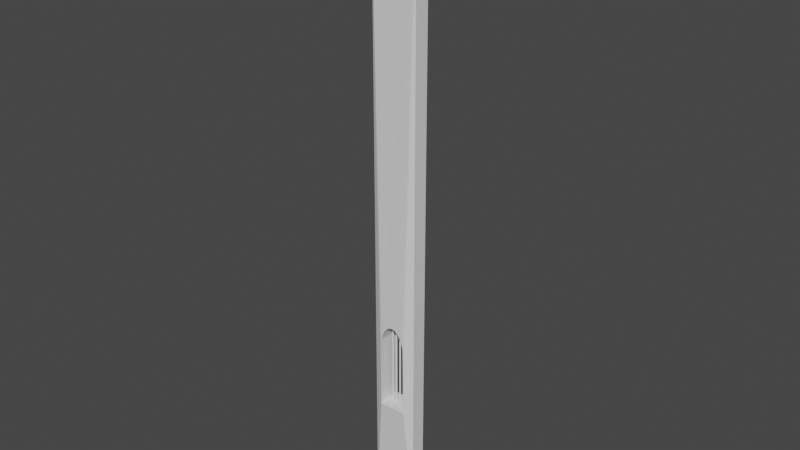 # Source: Wall1.5Window.blend  (saved by Blender 2.93.21; exported with 4.5.12 LTS)
import bpy
from mathutils import Matrix  # noqa: F401  (used for matrix-valued properties, if any)

bpy.ops.wm.read_factory_settings(use_empty=True)
scene = bpy.context.scene
scene.name = 'Scene'

# ---- collections
col_collection = bpy.data.collections.new('Collection'); scene.collection.children.link(col_collection)

# ---- materials (node trees are filled in below, after node groups)
mat_material = bpy.data.materials.new('Material')
mat_material.alpha_threshold = 0.0
mat_material.use_transparent_shadow = False
mat_material.line_color = (0.0, 0.0, 0.0, 1.0)

# ---- material node trees
mat_material.use_nodes = True; mat_material.node_tree.nodes.clear()
_N = mat_material.node_tree.nodes; _L = mat_material.node_tree.links
n0 = _N.new('ShaderNodeOutputMaterial'); n0.name = 'Material Output'; n0.location = (300, 300)
n1 = _N.new('ShaderNodeBsdfPrincipled'); n1.name = 'Principled BSDF'; n1.location = (10, 300)
n1.distribution = 'GGX'
n1.subsurface_method = 'BURLEY'
n1.inputs[2].default_value = 0.4
n1.inputs[3].default_value = 1.45
n1.inputs[27].default_value = (0.0, 0.0, 0.0, 1.0)
n1.inputs[28].default_value = 1.0
_L.new(n1.outputs[0], n0.inputs[0])
n0.is_active_output = True

# ---- world
world_world = bpy.data.worlds.new('World'); scene.world = world_world
world_world.use_nodes = True; world_world.node_tree.nodes.clear()
_N = world_world.node_tree.nodes; _L = world_world.node_tree.links
n0 = _N.new('ShaderNodeOutputWorld'); n0.name = 'World Output'; n0.location = (300, 300)
n1 = _N.new('ShaderNodeBackground'); n1.name = 'Background'; n1.location = (10, 300)
n1.inputs[0].default_value = (0.05088, 0.05088, 0.05088, 1.0)
_L.new(n1.outputs[0], n0.inputs[0])
n0.is_active_output = True
world_world.color = (0.05088, 0.05088, 0.05088)
world_world.use_sun_shadow = False
world_world.sun_shadow_jitter_overblur = 0.0

# ---- meshes
me_cube = bpy.data.meshes.new('Cube')
me_cube.from_pydata([(0.75, 0.25, 20.0), (0.75, 0.25, 0.0), (0.75, -0.25, 20.0), (0.75, -0.25, 0.0), (-0.75, 0.25, 20.0), (-0.75, 0.25, 0.0), (-0.75, -0.25, 20.0), (-0.75, -0.25, 0.0), (-0.4545, -0.3911, 3.764), (0.4545, -0.3911, 3.764), (-0.4545, 0.3911, 3.764), (0.4545, 0.3911, 3.764), (-0.4553, -0.3911, 3.624), (-0.4541, -0.3911, 3.764), (0.4553, -0.3911, 3.624), (0.4541, -0.3911, 3.764), (-0.4541, 0.3911, 3.764), (0.4553, 0.3911, 3.624), (0.4541, 0.3911, 3.764), (-0.4539, -0.3911, 3.776), (-0.4539, 0.3911, 3.776), (-0.4289, -0.3911, 6.014), (0.4539, -0.3911, 3.776), (-0.386, -0.3911, 6.174), (0.4539, 0.3911, 3.776), (-0.3283, -0.3911, 6.315), (-0.2579, -0.3911, 6.431), (-0.1777, -0.3911, 6.516), (-0.4289, 0.3911, 6.014), (0.4289, -0.3911, 6.014), (-0.4553, 0.3911, 3.624), (0.386, -0.3911, 6.174), (0.3283, -0.3911, 6.315), (0.2579, -0.3911, 6.431), (-0.386, 0.3911, 6.174), (0.1777, -0.3911, 6.516), (0.09057, -0.3911, 6.569), (-0.3283, 0.3911, 6.315), (-0.09057, -0.3911, 6.569), (7.453e-08, -0.3911, 6.587), (-0.2579, 0.3911, 6.431), (-0.1777, 0.3911, 6.516), (-0.09057, 0.3911, 6.569), (7.453e-08, 0.3911, 6.587), (0.4289, 0.3911, 6.014), (0.09057, 0.3911, 6.569), (0.386, 0.3911, 6.174), (0.3283, 0.3911, 6.315), (0.2579, 0.3911, 6.431), (0.1777, 0.3911, 6.516)], [], [(0, 4, 6, 2), (8, 7, 3, 9, 15, 14, 12, 13), (22, 9, 3, 2, 6, 7, 8, 19, 21, 23, 25, 26, 27, 38, 39, 36, 35, 33, 32, 31, 29), (7, 6, 4, 5), (5, 1, 3, 7), (1, 0, 2, 3), (20, 10, 5, 4, 0, 1, 11, 24, 44, 46, 47, 48, 49, 45, 43, 42, 41, 40, 37, 34, 28), (17, 18, 11, 1, 5, 10, 16, 30), (19, 8, 10, 20), (11, 9, 22, 24), (9, 11, 18, 15), (10, 8, 13, 16), (28, 21, 19, 20), (30, 16, 13, 12), (34, 23, 21, 28), (37, 25, 23, 34), (26, 25, 37, 40), (27, 26, 40, 41), (38, 27, 41, 42), (39, 38, 42, 43), (36, 39, 43, 45), (35, 36, 45, 49), (33, 35, 49, 48), (32, 33, 48, 47), (46, 31, 32, 47), (44, 29, 31, 46), (24, 22, 29, 44), (17, 14, 15, 18), (30, 12, 14, 17)])
_uv = me_cube.uv_layers.new(name='UVMap')
_uv.uv.foreach_set('vector', [0.2802, 0.001528, 0.2802, 0.07631, 0.2552, 0.07631, 0.2552, 0.001528, 0.01626, 0.1893, 0.001529, 0.001528, 0.07631, 0.001528, 0.06158, 0.1893, 0.06155, 0.1893, 0.06162, 0.1823, 0.01622, 0.1823, 0.01628, 0.1893, 0.06155, 0.1899, 0.06158, 0.1893, 0.07631, 0.001528, 0.07631, 0.9985, 0.001528, 0.9985, 0.001529, 0.001528, 0.01626, 0.1893, 0.01629, 0.1899, 0.01754, 0.3014, 0.01967, 0.3094, 0.02255, 0.3164, 0.02606, 0.3222, 0.03006, 0.3265, 0.0344, 0.3291, 0.03892, 0.33, 0.04343, 0.3291, 0.04778, 0.3265, 0.05178, 0.3222, 0.05528, 0.3164, 0.05816, 0.3094, 0.0603, 0.3014, 0.2101, 0.001528, 0.2101, 0.9825, 0.1852, 0.9825, 0.1852, 0.001528, 0.2802, 0.07937, 0.2802, 0.1541, 0.2552, 0.1541, 0.2552, 0.07937, 0.1821, 0.001528, 0.1821, 0.9825, 0.1572, 0.9825, 0.1572, 0.001528, 0.1394, 0.1899, 0.1394, 0.1893, 0.1541, 0.001528, 0.1541, 0.9985, 0.07937, 0.9985, 0.07937, 0.001528, 0.09409, 0.1893, 0.09412, 0.1899, 0.09537, 0.3014, 0.09751, 0.3094, 0.1004, 0.3164, 0.1039, 0.3222, 0.1079, 0.3265, 0.1122, 0.3291, 0.1168, 0.33, 0.1213, 0.3291, 0.1256, 0.3265, 0.1296, 0.3222, 0.1331, 0.3164, 0.136, 0.3094, 0.1381, 0.3014, 0.09405, 0.1823, 0.09412, 0.1893, 0.09409, 0.1893, 0.07937, 0.001528, 0.1541, 0.001528, 0.1394, 0.1893, 0.1394, 0.1893, 0.1395, 0.1823, 0.2132, 0.1427, 0.2132, 0.1421, 0.2522, 0.1421, 0.2522, 0.1427, 0.2132, 0.001529, 0.2522, 0.001529, 0.2522, 0.002124, 0.2132, 0.002124, 0.2832, 0.08258, 0.2832, 0.04358, 0.2832, 0.04358, 0.2832, 0.08258, 0.2832, 0.001528, 0.2832, 0.04053, 0.2832, 0.04053, 0.2832, 0.001528, 0.2522, 0.2527, 0.2132, 0.2527, 0.2132, 0.1427, 0.2522, 0.1427, 0.2652, 0.2477, 0.272, 0.2477, 0.272, 0.2867, 0.2652, 0.2867, 0.2522, 0.2609, 0.2132, 0.2609, 0.2132, 0.2527, 0.2522, 0.2527, 0.2522, 0.2683, 0.2132, 0.2683, 0.2132, 0.2609, 0.2522, 0.2609, 0.2132, 0.2746, 0.2132, 0.2683, 0.2522, 0.2683, 0.2522, 0.2746, 0.2132, 0.2796, 0.2132, 0.2746, 0.2522, 0.2746, 0.2522, 0.2796, 0.2596, 0.2447, 0.2552, 0.2447, 0.2552, 0.2057, 0.2596, 0.2057, 0.2641, 0.2447, 0.2596, 0.2447, 0.2596, 0.2057, 0.2641, 0.2057, 0.2686, 0.2447, 0.2641, 0.2447, 0.2641, 0.2057, 0.2686, 0.2057, 0.2729, 0.2447, 0.2686, 0.2447, 0.2686, 0.2057, 0.2729, 0.2057, 0.2522, 0.1341, 0.2522, 0.139, 0.2132, 0.139, 0.2132, 0.1341, 0.2522, 0.1278, 0.2522, 0.1341, 0.2132, 0.1341, 0.2132, 0.1278, 0.2132, 0.1204, 0.2522, 0.1204, 0.2522, 0.1278, 0.2132, 0.1278, 0.2132, 0.1121, 0.2522, 0.1121, 0.2522, 0.1204, 0.2132, 0.1204, 0.2132, 0.002124, 0.2522, 0.002124, 0.2522, 0.1121, 0.2132, 0.1121, 0.2621, 0.2477, 0.2621, 0.2867, 0.2552, 0.2867, 0.2552, 0.2477, 0.3599, 0.0979, 0.3599, 0.1369, 0.3145, 0.1369, 0.3145, 0.0979])
me_cube.materials.append(mat_material)
me_cube.use_remesh_preserve_volume = False
me_cube.use_remesh_preserve_attributes = False
me_cube.use_mirror_vertex_groups = False
me_cube.update()
me_cylinder_002 = bpy.data.meshes.new('Cylinder.002')
me_cylinder_002.from_pydata([(-0.1403, -0.01472, 6.695), (-0.1403, -0.01472, 3.401), (-0.146, -0.01444, 6.695), (-0.146, -0.01444, 3.401), (-0.1516, -0.0136, 6.695), (-0.1516, -0.0136, 3.401), (-0.1566, -0.01224, 6.695), (-0.1566, -0.01224, 3.401), (-0.1611, -0.01041, 6.695), (-0.1611, -0.01041, 3.401), (-0.1647, -0.00818, 6.695), (-0.1647, -0.00818, 3.401), (-0.1675, -0.005634, 6.695), (-0.1675, -0.005634, 3.401), (-0.1691, -0.002872, 6.695), (-0.1691, -0.002872, 3.401), (-0.1697, -2.046e-07, 6.695), (-0.1697, -2.046e-07, 3.401), (-0.1691, 0.002872, 6.695), (-0.1691, 0.002872, 3.401), (-0.1675, 0.005634, 6.695), (-0.1675, 0.005634, 3.401), (-0.1647, 0.008179, 6.695), (-0.1647, 0.008179, 3.401), (-0.1611, 0.01041, 6.695), (-0.1611, 0.01041, 3.401), (-0.1566, 0.01224, 6.695), (-0.1566, 0.01224, 3.401), (-0.1516, 0.0136, 6.695), (-0.1516, 0.0136, 3.401), (-0.146, 0.01444, 6.695), (-0.146, 0.01444, 3.401), (-0.1403, 0.01472, 6.695), (-0.1403, 0.01472, 3.401), (-0.1346, 0.01444, 6.695), (-0.1346, 0.01444, 3.401), (-0.1291, 0.0136, 6.695), (-0.1291, 0.0136, 3.401), (-0.124, 0.01224, 6.695), (-0.124, 0.01224, 3.401), (-0.1195, 0.01041, 6.695), (-0.1195, 0.01041, 3.401), (-0.1159, 0.008179, 6.695), (-0.1159, 0.008179, 3.401), (-0.1132, 0.005634, 6.695), (-0.1132, 0.005634, 3.401), (-0.1115, 0.002872, 6.695), (-0.1115, 0.002872, 3.401), (-0.1109, -2.054e-07, 6.695), (-0.1109, -2.054e-07, 3.401), (-0.1115, -0.002872, 6.695), (-0.1115, -0.002872, 3.401), (-0.1132, -0.005634, 6.695), (-0.1132, -0.005634, 3.401), (-0.1159, -0.00818, 6.695), (-0.1159, -0.00818, 3.401), (-0.1195, -0.01041, 6.695), (-0.1195, -0.01041, 3.401), (-0.124, -0.01224, 6.695), (-0.124, -0.01224, 3.401), (-0.1291, -0.0136, 6.695), (-0.1291, -0.0136, 3.401), (-0.1346, -0.01444, 6.695), (-0.1346, -0.01444, 3.401)], [], [(0, 1, 3, 2), (2, 3, 5, 4), (4, 5, 7, 6), (6, 7, 9, 8), (8, 9, 11, 10), (10, 11, 13, 12), (12, 13, 15, 14), (14, 15, 17, 16), (16, 17, 19, 18), (18, 19, 21, 20), (20, 21, 23, 22), (22, 23, 25, 24), (24, 25, 27, 26), (26, 27, 29, 28), (28, 29, 31, 30), (30, 31, 33, 32), (32, 33, 35, 34), (34, 35, 37, 36), (36, 37, 39, 38), (38, 39, 41, 40), (40, 41, 43, 42), (42, 43, 45, 44), (44, 45, 47, 46), (46, 47, 49, 48), (48, 49, 51, 50), (50, 51, 53, 52), (52, 53, 55, 54), (54, 55, 57, 56), (56, 57, 59, 58), (58, 59, 61, 60), (3, 1, 63, 61, 59, 57, 55, 53, 51, 49, 47, 45, 43, 41, 39, 37, 35, 33, 31, 29, 27, 25, 23, 21, 19, 17, 15, 13, 11, 9, 7, 5), (60, 61, 63, 62), (62, 63, 1, 0), (0, 2, 4, 6, 8, 10, 12, 14, 16, 18, 20, 22, 24, 26, 28, 30, 32, 34, 36, 38, 40, 42, 44, 46, 48, 50, 52, 54, 56, 58, 60, 62)])
_uv = me_cylinder_002.uv_layers.new(name='UVMap')
_uv.uv.foreach_set('vector', [0.3381, 0.3214, 0.3381, 0.1572, 0.3384, 0.1572, 0.3384, 0.3214, 0.3384, 0.3214, 0.3384, 0.1572, 0.3386, 0.1572, 0.3386, 0.3214, 0.3386, 0.3214, 0.3386, 0.1572, 0.3389, 0.1572, 0.3389, 0.3214, 0.3389, 0.3214, 0.3389, 0.1572, 0.3391, 0.1572, 0.3391, 0.3214, 0.3391, 0.3214, 0.3391, 0.1572, 0.3393, 0.1572, 0.3393, 0.3214, 0.276, 0.3699, 0.276, 0.2057, 0.2761, 0.2057, 0.2761, 0.3699, 0.2761, 0.3699, 0.2761, 0.2057, 0.2763, 0.2057, 0.2763, 0.3699, 0.2763, 0.3699, 0.2763, 0.2057, 0.2764, 0.2057, 0.2764, 0.3699, 0.2764, 0.3699, 0.2764, 0.2057, 0.2766, 0.2057, 0.2766, 0.3699, 0.2766, 0.3699, 0.2766, 0.2057, 0.2767, 0.2057, 0.2767, 0.3699, 0.3311, 0.3214, 0.3311, 0.1572, 0.3312, 0.1572, 0.3312, 0.3214, 0.3312, 0.3214, 0.3312, 0.1572, 0.3314, 0.1572, 0.3314, 0.3214, 0.3314, 0.3214, 0.3314, 0.1572, 0.3316, 0.1572, 0.3316, 0.3214, 0.3316, 0.3214, 0.3316, 0.1572, 0.3319, 0.1572, 0.3319, 0.3214, 0.3319, 0.3214, 0.3319, 0.1572, 0.3322, 0.1572, 0.3322, 0.3214, 0.3322, 0.3214, 0.3322, 0.1572, 0.3324, 0.1572, 0.3324, 0.3214, 0.3324, 0.3214, 0.3324, 0.1572, 0.3327, 0.1572, 0.3327, 0.3214, 0.3327, 0.3214, 0.3327, 0.1572, 0.333, 0.1572, 0.333, 0.3214, 0.333, 0.3214, 0.333, 0.1572, 0.3333, 0.1572, 0.3333, 0.3214, 0.3333, 0.3214, 0.3333, 0.1572, 0.3335, 0.1572, 0.3335, 0.3214, 0.3335, 0.3214, 0.3335, 0.1572, 0.3336, 0.1572, 0.3336, 0.3214, 0.3536, 0.3214, 0.3536, 0.1572, 0.3537, 0.1572, 0.3537, 0.3214, 0.3537, 0.3214, 0.3537, 0.1572, 0.3539, 0.1572, 0.3539, 0.3214, 0.3539, 0.3214, 0.3539, 0.1572, 0.354, 0.1572, 0.354, 0.3214, 0.354, 0.3214, 0.354, 0.1572, 0.3542, 0.1572, 0.3542, 0.3214, 0.3542, 0.3214, 0.3542, 0.1572, 0.3543, 0.1572, 0.3543, 0.3214, 0.3367, 0.3214, 0.3367, 0.1572, 0.3368, 0.1572, 0.3368, 0.3214, 0.3368, 0.3214, 0.3368, 0.1572, 0.337, 0.1572, 0.337, 0.3214, 0.337, 0.3214, 0.337, 0.1572, 0.3373, 0.1572, 0.3373, 0.3214, 0.3373, 0.3214, 0.3373, 0.1572, 0.3375, 0.1572, 0.3375, 0.3214, 0.2847, 0.09284, 0.2847, 0.09312, 0.2846, 0.09341, 0.2846, 0.09368, 0.2845, 0.09393, 0.2844, 0.09415, 0.2843, 0.09432, 0.2842, 0.09445, 0.284, 0.09453, 0.2839, 0.09455, 0.2837, 0.09452, 0.2836, 0.09443, 0.2835, 0.09428, 0.2834, 0.0941, 0.2833, 0.09387, 0.2832, 0.09361, 0.2832, 0.09334, 0.2832, 0.09305, 0.2832, 0.09277, 0.2833, 0.09249, 0.2834, 0.09224, 0.2835, 0.09203, 0.2836, 0.09185, 0.2837, 0.09172, 0.2839, 0.09165, 0.284, 0.09162, 0.2842, 0.09166, 0.2843, 0.09175, 0.2844, 0.09189, 0.2845, 0.09208, 0.2846, 0.0923, 0.2846, 0.09256, 0.3375, 0.3214, 0.3375, 0.1572, 0.3378, 0.1572, 0.3378, 0.3214, 0.3378, 0.3214, 0.3378, 0.1572, 0.3381, 0.1572, 0.3381, 0.3214, 0.2847, 0.08707, 0.2847, 0.08735, 0.2846, 0.08763, 0.2846, 0.08789, 0.2845, 0.08811, 0.2844, 0.0883, 0.2843, 0.08844, 0.2842, 0.08853, 0.284, 0.08857, 0.2839, 0.08855, 0.2837, 0.08847, 0.2836, 0.08834, 0.2835, 0.08816, 0.2834, 0.08795, 0.2833, 0.0877, 0.2832, 0.08743, 0.2832, 0.08714, 0.2832, 0.08685, 0.2832, 0.08658, 0.2833, 0.08632, 0.2834, 0.0861, 0.2835, 0.08591, 0.2836, 0.08577, 0.2837, 0.08568, 0.2839, 0.08564, 0.284, 0.08566, 0.2842, 0.08574, 0.2843, 0.08587, 0.2844, 0.08604, 0.2845, 0.08626, 0.2846, 0.08651, 0.2846, 0.08678])
me_cylinder_002.use_remesh_fix_poles = True
me_cylinder_002.use_remesh_preserve_attributes = False
me_cylinder_002.update()
me_cylinder_003 = bpy.data.meshes.new('Cylinder.003')
me_cylinder_003.from_pydata([(-0.2847, -0.01472, 6.695), (-0.2847, -0.01472, 3.401), (-0.2904, -0.01444, 6.695), (-0.2904, -0.01444, 3.401), (-0.2959, -0.0136, 6.695), (-0.2959, -0.0136, 3.401), (-0.301, -0.01224, 6.695), (-0.301, -0.01224, 3.401), (-0.3055, -0.01041, 6.695), (-0.3055, -0.01041, 3.401), (-0.3091, -0.00818, 6.695), (-0.3091, -0.00818, 3.401), (-0.3119, -0.005634, 6.695), (-0.3119, -0.005634, 3.401), (-0.3135, -0.002872, 6.695), (-0.3135, -0.002872, 3.401), (-0.3141, -2.046e-07, 6.695), (-0.3141, -2.046e-07, 3.401), (-0.3135, 0.002872, 6.695), (-0.3135, 0.002872, 3.401), (-0.3119, 0.005634, 6.695), (-0.3119, 0.005634, 3.401), (-0.3091, 0.008179, 6.695), (-0.3091, 0.008179, 3.401), (-0.3055, 0.01041, 6.695), (-0.3055, 0.01041, 3.401), (-0.301, 0.01224, 6.695), (-0.301, 0.01224, 3.401), (-0.2959, 0.0136, 6.695), (-0.2959, 0.0136, 3.401), (-0.2904, 0.01444, 6.695), (-0.2904, 0.01444, 3.401), (-0.2847, 0.01472, 6.695), (-0.2847, 0.01472, 3.401), (-0.279, 0.01444, 6.695), (-0.279, 0.01444, 3.401), (-0.2735, 0.0136, 6.695), (-0.2735, 0.0136, 3.401), (-0.2684, 0.01224, 6.695), (-0.2684, 0.01224, 3.401), (-0.2639, 0.01041, 6.695), (-0.2639, 0.01041, 3.401), (-0.2603, 0.008179, 6.695), (-0.2603, 0.008179, 3.401), (-0.2575, 0.005634, 6.695), (-0.2575, 0.005634, 3.401), (-0.2559, 0.002872, 6.695), (-0.2559, 0.002872, 3.401), (-0.2553, -2.054e-07, 6.695), (-0.2553, -2.054e-07, 3.401), (-0.2559, -0.002872, 6.695), (-0.2559, -0.002872, 3.401), (-0.2575, -0.005634, 6.695), (-0.2575, -0.005634, 3.401), (-0.2603, -0.00818, 6.695), (-0.2603, -0.00818, 3.401), (-0.2639, -0.01041, 6.695), (-0.2639, -0.01041, 3.401), (-0.2684, -0.01224, 6.695), (-0.2684, -0.01224, 3.401), (-0.2735, -0.0136, 6.695), (-0.2735, -0.0136, 3.401), (-0.279, -0.01444, 6.695), (-0.279, -0.01444, 3.401)], [], [(0, 1, 3, 2), (2, 3, 5, 4), (4, 5, 7, 6), (6, 7, 9, 8), (8, 9, 11, 10), (10, 11, 13, 12), (12, 13, 15, 14), (14, 15, 17, 16), (16, 17, 19, 18), (18, 19, 21, 20), (20, 21, 23, 22), (22, 23, 25, 24), (24, 25, 27, 26), (26, 27, 29, 28), (28, 29, 31, 30), (30, 31, 33, 32), (32, 33, 35, 34), (34, 35, 37, 36), (36, 37, 39, 38), (38, 39, 41, 40), (40, 41, 43, 42), (42, 43, 45, 44), (44, 45, 47, 46), (46, 47, 49, 48), (48, 49, 51, 50), (50, 51, 53, 52), (52, 53, 55, 54), (54, 55, 57, 56), (56, 57, 59, 58), (58, 59, 61, 60), (3, 1, 63, 61, 59, 57, 55, 53, 51, 49, 47, 45, 43, 41, 39, 37, 35, 33, 31, 29, 27, 25, 23, 21, 19, 17, 15, 13, 11, 9, 7, 5), (60, 61, 63, 62), (62, 63, 1, 0), (0, 2, 4, 6, 8, 10, 12, 14, 16, 18, 20, 22, 24, 26, 28, 30, 32, 34, 36, 38, 40, 42, 44, 46, 48, 50, 52, 54, 56, 58, 60, 62)])
_uv = me_cylinder_003.uv_layers.new(name='UVMap')
_uv.uv.foreach_set('vector', [0.3099, 0.3214, 0.3099, 0.1572, 0.3102, 0.1572, 0.3102, 0.3214, 0.3102, 0.3214, 0.3102, 0.1572, 0.3105, 0.1572, 0.3105, 0.3214, 0.3105, 0.3214, 0.3105, 0.1572, 0.3107, 0.1572, 0.3107, 0.3214, 0.3107, 0.3214, 0.3107, 0.1572, 0.3109, 0.1572, 0.3109, 0.3214, 0.3109, 0.3214, 0.3109, 0.1572, 0.3111, 0.1572, 0.3111, 0.3214, 0.3611, 0.3214, 0.3611, 0.1572, 0.3613, 0.1572, 0.3613, 0.3214, 0.3613, 0.3214, 0.3613, 0.1572, 0.3614, 0.1572, 0.3614, 0.3214, 0.3614, 0.3214, 0.3614, 0.1572, 0.3616, 0.1572, 0.3616, 0.3214, 0.3616, 0.3214, 0.3616, 0.1572, 0.3617, 0.1572, 0.3617, 0.3214, 0.3617, 0.3214, 0.3617, 0.1572, 0.3618, 0.1572, 0.3618, 0.3214, 0.2973, 0.3214, 0.2973, 0.1572, 0.2974, 0.1572, 0.2974, 0.3214, 0.2974, 0.3214, 0.2974, 0.1572, 0.2976, 0.1572, 0.2976, 0.3214, 0.2976, 0.3214, 0.2976, 0.1572, 0.2978, 0.1572, 0.2978, 0.3214, 0.2978, 0.3214, 0.2978, 0.1572, 0.2981, 0.1572, 0.2981, 0.3214, 0.2981, 0.3214, 0.2981, 0.1572, 0.2984, 0.1572, 0.2984, 0.3214, 0.2984, 0.3214, 0.2984, 0.1572, 0.2987, 0.1572, 0.2987, 0.3214, 0.2987, 0.3214, 0.2987, 0.1572, 0.2989, 0.1572, 0.2989, 0.3214, 0.2989, 0.3214, 0.2989, 0.1572, 0.2992, 0.1572, 0.2992, 0.3214, 0.2992, 0.3214, 0.2992, 0.1572, 0.2995, 0.1572, 0.2995, 0.3214, 0.2995, 0.3214, 0.2995, 0.1572, 0.2997, 0.1572, 0.2997, 0.3214, 0.2997, 0.3214, 0.2997, 0.1572, 0.2999, 0.1572, 0.2999, 0.3214, 0.3649, 0.3214, 0.3649, 0.1572, 0.365, 0.1572, 0.365, 0.3214, 0.365, 0.3214, 0.365, 0.1572, 0.3652, 0.1572, 0.3652, 0.3214, 0.3652, 0.3214, 0.3652, 0.1572, 0.3653, 0.1572, 0.3653, 0.3214, 0.3653, 0.3214, 0.3653, 0.1572, 0.3655, 0.1572, 0.3655, 0.3214, 0.3655, 0.3214, 0.3655, 0.1572, 0.3656, 0.1572, 0.3656, 0.3214, 0.3085, 0.3214, 0.3085, 0.1572, 0.3087, 0.1572, 0.3087, 0.3214, 0.3087, 0.3214, 0.3087, 0.1572, 0.3089, 0.1572, 0.3089, 0.3214, 0.3089, 0.3214, 0.3089, 0.1572, 0.3091, 0.1572, 0.3091, 0.3214, 0.3091, 0.3214, 0.3091, 0.1572, 0.3094, 0.1572, 0.3094, 0.3214, 0.2832, 0.1054, 0.2832, 0.1051, 0.2832, 0.1048, 0.2832, 0.1045, 0.2833, 0.1043, 0.2834, 0.104, 0.2835, 0.1039, 0.2836, 0.1037, 0.2837, 0.1036, 0.2839, 0.1036, 0.284, 0.1036, 0.2842, 0.1037, 0.2843, 0.1038, 0.2844, 0.104, 0.2845, 0.1042, 0.2846, 0.1045, 0.2846, 0.1047, 0.2847, 0.105, 0.2847, 0.1053, 0.2846, 0.1056, 0.2846, 0.1058, 0.2845, 0.1061, 0.2844, 0.1063, 0.2843, 0.1064, 0.2842, 0.1065, 0.284, 0.1065, 0.2839, 0.1065, 0.2837, 0.1064, 0.2836, 0.1063, 0.2835, 0.1061, 0.2834, 0.1059, 0.2833, 0.1056, 0.3094, 0.3214, 0.3094, 0.1572, 0.3096, 0.1572, 0.3096, 0.3214, 0.3096, 0.3214, 0.3096, 0.1572, 0.3099, 0.1572, 0.3099, 0.3214, 0.2832, 0.09904, 0.2832, 0.09875, 0.2833, 0.09848, 0.2834, 0.09823, 0.2835, 0.09801, 0.2836, 0.09783, 0.2837, 0.09771, 0.2839, 0.09763, 0.284, 0.09761, 0.2842, 0.09764, 0.2843, 0.09773, 0.2844, 0.09787, 0.2845, 0.09806, 0.2846, 0.09829, 0.2846, 0.09854, 0.2847, 0.09882, 0.2847, 0.09911, 0.2846, 0.09939, 0.2846, 0.09966, 0.2845, 0.09991, 0.2844, 0.1001, 0.2843, 0.1003, 0.2842, 0.1004, 0.284, 0.1005, 0.2839, 0.1005, 0.2837, 0.1005, 0.2836, 0.1004, 0.2835, 0.1003, 0.2834, 0.1001, 0.2833, 0.09985, 0.2832, 0.0996, 0.2832, 0.09932])
me_cylinder_003.use_remesh_fix_poles = True
me_cylinder_003.use_remesh_preserve_attributes = False
me_cylinder_003.update()
me_cylinder_010 = bpy.data.meshes.new('Cylinder.010')
me_cylinder_010.from_pydata([(0.1485, -0.01472, 6.695), (0.1485, -0.01472, 3.401), (0.1427, -0.01444, 6.695), (0.1427, -0.01444, 3.401), (0.1372, -0.0136, 6.695), (0.1372, -0.0136, 3.401), (0.1321, -0.01224, 6.695), (0.1321, -0.01224, 3.401), (0.1277, -0.01041, 6.695), (0.1277, -0.01041, 3.401), (0.124, -0.00818, 6.695), (0.124, -0.00818, 3.401), (0.1213, -0.005634, 6.695), (0.1213, -0.005634, 3.401), (0.1196, -0.002872, 6.695), (0.1196, -0.002872, 3.401), (0.1191, -2.046e-07, 6.695), (0.1191, -2.046e-07, 3.401), (0.1196, 0.002872, 6.695), (0.1196, 0.002872, 3.401), (0.1213, 0.005634, 6.695), (0.1213, 0.005634, 3.401), (0.124, 0.008179, 6.695), (0.124, 0.008179, 3.401), (0.1277, 0.01041, 6.695), (0.1277, 0.01041, 3.401), (0.1321, 0.01224, 6.695), (0.1321, 0.01224, 3.401), (0.1372, 0.0136, 6.695), (0.1372, 0.0136, 3.401), (0.1427, 0.01444, 6.695), (0.1427, 0.01444, 3.401), (0.1485, 0.01472, 6.695), (0.1485, 0.01472, 3.401), (0.1542, 0.01444, 6.695), (0.1542, 0.01444, 3.401), (0.1597, 0.0136, 6.695), (0.1597, 0.0136, 3.401), (0.1648, 0.01224, 6.695), (0.1648, 0.01224, 3.401), (0.1692, 0.01041, 6.695), (0.1692, 0.01041, 3.401), (0.1729, 0.008179, 6.695), (0.1729, 0.008179, 3.401), (0.1756, 0.005634, 6.695), (0.1756, 0.005634, 3.401), (0.1773, 0.002872, 6.695), (0.1773, 0.002872, 3.401), (0.1778, -2.054e-07, 6.695), (0.1778, -2.054e-07, 3.401), (0.1773, -0.002872, 6.695), (0.1773, -0.002872, 3.401), (0.1756, -0.005634, 6.695), (0.1756, -0.005634, 3.401), (0.1729, -0.00818, 6.695), (0.1729, -0.00818, 3.401), (0.1692, -0.01041, 6.695), (0.1692, -0.01041, 3.401), (0.1648, -0.01224, 6.695), (0.1648, -0.01224, 3.401), (0.1597, -0.0136, 6.695), (0.1597, -0.0136, 3.401), (0.1542, -0.01444, 6.695), (0.1542, -0.01444, 3.401)], [], [(0, 1, 3, 2), (2, 3, 5, 4), (4, 5, 7, 6), (6, 7, 9, 8), (8, 9, 11, 10), (10, 11, 13, 12), (12, 13, 15, 14), (14, 15, 17, 16), (16, 17, 19, 18), (18, 19, 21, 20), (20, 21, 23, 22), (22, 23, 25, 24), (24, 25, 27, 26), (26, 27, 29, 28), (28, 29, 31, 30), (30, 31, 33, 32), (32, 33, 35, 34), (34, 35, 37, 36), (36, 37, 39, 38), (38, 39, 41, 40), (40, 41, 43, 42), (42, 43, 45, 44), (44, 45, 47, 46), (46, 47, 49, 48), (48, 49, 51, 50), (50, 51, 53, 52), (52, 53, 55, 54), (54, 55, 57, 56), (56, 57, 59, 58), (58, 59, 61, 60), (3, 1, 63, 61, 59, 57, 55, 53, 51, 49, 47, 45, 43, 41, 39, 37, 35, 33, 31, 29, 27, 25, 23, 21, 19, 17, 15, 13, 11, 9, 7, 5), (60, 61, 63, 62), (62, 63, 1, 0), (0, 2, 4, 6, 8, 10, 12, 14, 16, 18, 20, 22, 24, 26, 28, 30, 32, 34, 36, 38, 40, 42, 44, 46, 48, 50, 52, 54, 56, 58, 60, 62)])
_uv = me_cylinder_010.uv_layers.new(name='UVMap')
_uv.uv.foreach_set('vector', [0.3493, 0.3214, 0.3493, 0.1572, 0.3496, 0.1572, 0.3496, 0.3214, 0.3496, 0.3214, 0.3496, 0.1572, 0.3499, 0.1572, 0.3499, 0.3214, 0.3499, 0.3214, 0.3499, 0.1572, 0.3501, 0.1572, 0.3501, 0.3214, 0.3501, 0.3214, 0.3501, 0.1572, 0.3504, 0.1572, 0.3504, 0.3214, 0.3504, 0.3214, 0.3504, 0.1572, 0.3505, 0.1572, 0.3505, 0.3214, 0.291, 0.3699, 0.291, 0.2057, 0.2912, 0.2057, 0.2912, 0.3699, 0.2912, 0.3699, 0.2912, 0.2057, 0.2913, 0.2057, 0.2913, 0.3699, 0.2913, 0.3699, 0.2913, 0.2057, 0.2915, 0.2057, 0.2915, 0.3699, 0.2915, 0.3699, 0.2915, 0.2057, 0.2916, 0.2057, 0.2916, 0.3699, 0.2916, 0.3699, 0.2916, 0.2057, 0.2917, 0.2057, 0.2917, 0.3699, 0.3423, 0.3214, 0.3423, 0.1572, 0.3425, 0.1572, 0.3425, 0.3214, 0.3425, 0.3214, 0.3425, 0.1572, 0.3427, 0.1572, 0.3427, 0.3214, 0.3427, 0.3214, 0.3427, 0.1572, 0.3429, 0.1572, 0.3429, 0.3214, 0.3429, 0.3214, 0.3429, 0.1572, 0.3431, 0.1572, 0.3431, 0.3214, 0.3431, 0.3214, 0.3431, 0.1572, 0.3434, 0.1572, 0.3434, 0.3214, 0.3434, 0.3214, 0.3434, 0.1572, 0.3437, 0.1572, 0.3437, 0.3214, 0.3437, 0.3214, 0.3437, 0.1572, 0.344, 0.1572, 0.344, 0.3214, 0.344, 0.3214, 0.344, 0.1572, 0.3443, 0.1572, 0.3443, 0.3214, 0.3443, 0.3214, 0.3443, 0.1572, 0.3445, 0.1572, 0.3445, 0.3214, 0.3445, 0.3214, 0.3445, 0.1572, 0.3447, 0.1572, 0.3447, 0.3214, 0.3447, 0.3214, 0.3447, 0.1572, 0.3449, 0.1572, 0.3449, 0.3214, 0.2873, 0.3699, 0.2873, 0.2057, 0.2874, 0.2057, 0.2874, 0.3699, 0.2874, 0.3699, 0.2874, 0.2057, 0.2876, 0.2057, 0.2876, 0.3699, 0.2876, 0.3699, 0.2876, 0.2057, 0.2877, 0.2057, 0.2877, 0.3699, 0.2877, 0.3699, 0.2877, 0.2057, 0.2879, 0.2057, 0.2879, 0.3699, 0.2879, 0.3699, 0.2879, 0.2057, 0.288, 0.2057, 0.288, 0.3699, 0.348, 0.3214, 0.348, 0.1572, 0.3481, 0.1572, 0.3481, 0.3214, 0.3481, 0.3214, 0.3481, 0.1572, 0.3483, 0.1572, 0.3483, 0.3214, 0.3483, 0.3214, 0.3483, 0.1572, 0.3485, 0.1572, 0.3485, 0.3214, 0.3485, 0.3214, 0.3485, 0.1572, 0.3488, 0.1572, 0.3488, 0.3214, 0.2832, 0.1293, 0.2832, 0.129, 0.2832, 0.1287, 0.2832, 0.1285, 0.2833, 0.1282, 0.2834, 0.128, 0.2835, 0.1278, 0.2836, 0.1277, 0.2837, 0.1276, 0.2839, 0.1275, 0.284, 0.1275, 0.2842, 0.1276, 0.2843, 0.1278, 0.2844, 0.1279, 0.2845, 0.1281, 0.2846, 0.1284, 0.2846, 0.1287, 0.2847, 0.129, 0.2847, 0.1292, 0.2846, 0.1295, 0.2846, 0.1298, 0.2845, 0.13, 0.2844, 0.1302, 0.2843, 0.1303, 0.2842, 0.1304, 0.284, 0.1305, 0.2839, 0.1304, 0.2837, 0.1304, 0.2836, 0.1302, 0.2835, 0.13, 0.2834, 0.1298, 0.2833, 0.1296, 0.3488, 0.3214, 0.3488, 0.1572, 0.3491, 0.1572, 0.3491, 0.3214, 0.3491, 0.3214, 0.3491, 0.1572, 0.3493, 0.1572, 0.3493, 0.3214, 0.2832, 0.123, 0.2832, 0.1227, 0.2833, 0.1224, 0.2834, 0.1222, 0.2835, 0.1219, 0.2836, 0.1218, 0.2837, 0.1216, 0.2839, 0.1216, 0.284, 0.1215, 0.2842, 0.1216, 0.2843, 0.1217, 0.2844, 0.1218, 0.2845, 0.122, 0.2846, 0.1222, 0.2846, 0.1225, 0.2847, 0.1228, 0.2847, 0.123, 0.2846, 0.1233, 0.2846, 0.1236, 0.2845, 0.1238, 0.2844, 0.1241, 0.2843, 0.1242, 0.2842, 0.1244, 0.284, 0.1244, 0.2839, 0.1245, 0.2837, 0.1244, 0.2836, 0.1243, 0.2835, 0.1242, 0.2834, 0.124, 0.2833, 0.1238, 0.2832, 0.1235, 0.2832, 0.1233])
me_cylinder_010.use_remesh_fix_poles = True
me_cylinder_010.use_remesh_preserve_attributes = False
me_cylinder_010.update()
me_cylinder_009 = bpy.data.meshes.new('Cylinder.009')
me_cylinder_009.from_pydata([(0.004074, -0.01472, 6.695), (0.004074, -0.01472, 3.401), (-0.00166, -0.01444, 6.695), (-0.00166, -0.01444, 3.401), (-0.007173, -0.0136, 6.695), (-0.007173, -0.0136, 3.401), (-0.01225, -0.01224, 6.695), (-0.01225, -0.01224, 3.401), (-0.01671, -0.01041, 6.695), (-0.01671, -0.01041, 3.401), (-0.02036, -0.00818, 6.695), (-0.02036, -0.00818, 3.401), (-0.02308, -0.005634, 6.695), (-0.02308, -0.005634, 3.401), (-0.02475, -0.002872, 6.695), (-0.02475, -0.002872, 3.401), (-0.02532, -2.046e-07, 6.695), (-0.02532, -2.046e-07, 3.401), (-0.02475, 0.002872, 6.695), (-0.02475, 0.002872, 3.401), (-0.02308, 0.005634, 6.695), (-0.02308, 0.005634, 3.401), (-0.02036, 0.008179, 6.695), (-0.02036, 0.008179, 3.401), (-0.01671, 0.01041, 6.695), (-0.01671, 0.01041, 3.401), (-0.01225, 0.01224, 6.695), (-0.01225, 0.01224, 3.401), (-0.007173, 0.0136, 6.695), (-0.007173, 0.0136, 3.401), (-0.00166, 0.01444, 6.695), (-0.00166, 0.01444, 3.401), (0.004074, 0.01472, 6.695), (0.004074, 0.01472, 3.401), (0.009807, 0.01444, 6.695), (0.009807, 0.01444, 3.401), (0.01532, 0.0136, 6.695), (0.01532, 0.0136, 3.401), (0.0204, 0.01224, 6.695), (0.0204, 0.01224, 3.401), (0.02485, 0.01041, 6.695), (0.02485, 0.01041, 3.401), (0.02851, 0.008179, 6.695), (0.02851, 0.008179, 3.401), (0.03123, 0.005634, 6.695), (0.03123, 0.005634, 3.401), (0.0329, 0.002872, 6.695), (0.0329, 0.002872, 3.401), (0.03346, -2.054e-07, 6.695), (0.03346, -2.054e-07, 3.401), (0.0329, -0.002872, 6.695), (0.0329, -0.002872, 3.401), (0.03123, -0.005634, 6.695), (0.03123, -0.005634, 3.401), (0.02851, -0.00818, 6.695), (0.02851, -0.00818, 3.401), (0.02485, -0.01041, 6.695), (0.02485, -0.01041, 3.401), (0.0204, -0.01224, 6.695), (0.0204, -0.01224, 3.401), (0.01532, -0.0136, 6.695), (0.01532, -0.0136, 3.401), (0.009807, -0.01444, 6.695), (0.009807, -0.01444, 3.401)], [], [(0, 1, 3, 2), (2, 3, 5, 4), (4, 5, 7, 6), (6, 7, 9, 8), (8, 9, 11, 10), (10, 11, 13, 12), (12, 13, 15, 14), (14, 15, 17, 16), (16, 17, 19, 18), (18, 19, 21, 20), (20, 21, 23, 22), (22, 23, 25, 24), (24, 25, 27, 26), (26, 27, 29, 28), (28, 29, 31, 30), (30, 31, 33, 32), (32, 33, 35, 34), (34, 35, 37, 36), (36, 37, 39, 38), (38, 39, 41, 40), (40, 41, 43, 42), (42, 43, 45, 44), (44, 45, 47, 46), (46, 47, 49, 48), (48, 49, 51, 50), (50, 51, 53, 52), (52, 53, 55, 54), (54, 55, 57, 56), (56, 57, 59, 58), (58, 59, 61, 60), (3, 1, 63, 61, 59, 57, 55, 53, 51, 49, 47, 45, 43, 41, 39, 37, 35, 33, 31, 29, 27, 25, 23, 21, 19, 17, 15, 13, 11, 9, 7, 5), (60, 61, 63, 62), (62, 63, 1, 0), (0, 2, 4, 6, 8, 10, 12, 14, 16, 18, 20, 22, 24, 26, 28, 30, 32, 34, 36, 38, 40, 42, 44, 46, 48, 50, 52, 54, 56, 58, 60, 62)])
_uv = me_cylinder_009.uv_layers.new(name='UVMap')
_uv.uv.foreach_set('vector', [0.3212, 0.3214, 0.3212, 0.1572, 0.3215, 0.1572, 0.3215, 0.3214, 0.3215, 0.3214, 0.3215, 0.1572, 0.3217, 0.1572, 0.3217, 0.3214, 0.3217, 0.3214, 0.3217, 0.1572, 0.322, 0.1572, 0.322, 0.3214, 0.322, 0.3214, 0.322, 0.1572, 0.3222, 0.1572, 0.3222, 0.3214, 0.3222, 0.3214, 0.3222, 0.1572, 0.3224, 0.1572, 0.3224, 0.3214, 0.3686, 0.3214, 0.3686, 0.1572, 0.3688, 0.1572, 0.3688, 0.3214, 0.3688, 0.3214, 0.3688, 0.1572, 0.3689, 0.1572, 0.3689, 0.3214, 0.3689, 0.3214, 0.3689, 0.1572, 0.3691, 0.1572, 0.3691, 0.3214, 0.3691, 0.3214, 0.3691, 0.1572, 0.3692, 0.1572, 0.3692, 0.3214, 0.3692, 0.3214, 0.3692, 0.1572, 0.3693, 0.1572, 0.3693, 0.3214, 0.3254, 0.3214, 0.3254, 0.1572, 0.3256, 0.1572, 0.3256, 0.3214, 0.3256, 0.3214, 0.3256, 0.1572, 0.3258, 0.1572, 0.3258, 0.3214, 0.3258, 0.3214, 0.3258, 0.1572, 0.326, 0.1572, 0.326, 0.3214, 0.326, 0.3214, 0.326, 0.1572, 0.3263, 0.1572, 0.3263, 0.3214, 0.3263, 0.3214, 0.3263, 0.1572, 0.3265, 0.1572, 0.3265, 0.3214, 0.3265, 0.3214, 0.3265, 0.1572, 0.3268, 0.1572, 0.3268, 0.3214, 0.3268, 0.3214, 0.3268, 0.1572, 0.3271, 0.1572, 0.3271, 0.3214, 0.3271, 0.3214, 0.3271, 0.1572, 0.3274, 0.1572, 0.3274, 0.3214, 0.3274, 0.3214, 0.3274, 0.1572, 0.3276, 0.1572, 0.3276, 0.3214, 0.3276, 0.3214, 0.3276, 0.1572, 0.3278, 0.1572, 0.3278, 0.3214, 0.3278, 0.3214, 0.3278, 0.1572, 0.328, 0.1572, 0.328, 0.3214, 0.3574, 0.3214, 0.3574, 0.1572, 0.3575, 0.1572, 0.3575, 0.3214, 0.3575, 0.3214, 0.3575, 0.1572, 0.3577, 0.1572, 0.3577, 0.3214, 0.3577, 0.3214, 0.3577, 0.1572, 0.3578, 0.1572, 0.3578, 0.3214, 0.3578, 0.3214, 0.3578, 0.1572, 0.3579, 0.1572, 0.3579, 0.3214, 0.3579, 0.3214, 0.3579, 0.1572, 0.3581, 0.1572, 0.3581, 0.3214, 0.3198, 0.3214, 0.3198, 0.1572, 0.32, 0.1572, 0.32, 0.3214, 0.32, 0.3214, 0.32, 0.1572, 0.3201, 0.1572, 0.3201, 0.3214, 0.3201, 0.3214, 0.3201, 0.1572, 0.3204, 0.1572, 0.3204, 0.3214, 0.3204, 0.3214, 0.3204, 0.1572, 0.3206, 0.1572, 0.3206, 0.3214, 0.2832, 0.1114, 0.2832, 0.1111, 0.2832, 0.1108, 0.2832, 0.1105, 0.2833, 0.1103, 0.2834, 0.11, 0.2835, 0.1098, 0.2836, 0.1097, 0.2837, 0.1096, 0.2839, 0.1096, 0.284, 0.1096, 0.2842, 0.1097, 0.2843, 0.1098, 0.2844, 0.11, 0.2845, 0.1102, 0.2846, 0.1104, 0.2846, 0.1107, 0.2847, 0.111, 0.2847, 0.1113, 0.2846, 0.1116, 0.2846, 0.1118, 0.2845, 0.112, 0.2844, 0.1122, 0.2843, 0.1124, 0.2842, 0.1125, 0.284, 0.1125, 0.2839, 0.1125, 0.2837, 0.1124, 0.2836, 0.1123, 0.2835, 0.1121, 0.2834, 0.1119, 0.2833, 0.1116, 0.3206, 0.3214, 0.3206, 0.1572, 0.3209, 0.1572, 0.3209, 0.3214, 0.3209, 0.3214, 0.3209, 0.1572, 0.3212, 0.1572, 0.3212, 0.3214, 0.2832, 0.117, 0.2832, 0.1167, 0.2833, 0.1164, 0.2834, 0.1162, 0.2835, 0.116, 0.2836, 0.1158, 0.2837, 0.1157, 0.2839, 0.1156, 0.284, 0.1156, 0.2842, 0.1156, 0.2843, 0.1157, 0.2844, 0.1158, 0.2845, 0.116, 0.2846, 0.1162, 0.2846, 0.1165, 0.2847, 0.1168, 0.2847, 0.1171, 0.2846, 0.1173, 0.2846, 0.1176, 0.2845, 0.1179, 0.2844, 0.1181, 0.2843, 0.1183, 0.2842, 0.1184, 0.284, 0.1185, 0.2839, 0.1185, 0.2837, 0.1184, 0.2836, 0.1184, 0.2835, 0.1182, 0.2834, 0.118, 0.2833, 0.1178, 0.2832, 0.1175, 0.2832, 0.1173])
me_cylinder_009.use_remesh_fix_poles = True
me_cylinder_009.use_remesh_preserve_attributes = False
me_cylinder_009.update()
me_cylinder_011 = bpy.data.meshes.new('Cylinder.011')
me_cylinder_011.from_pydata([(0.2928, -0.01472, 6.695), (0.2928, -0.01472, 3.401), (0.2871, -0.01444, 6.695), (0.2871, -0.01444, 3.401), (0.2816, -0.0136, 6.695), (0.2816, -0.0136, 3.401), (0.2765, -0.01224, 6.695), (0.2765, -0.01224, 3.401), (0.2721, -0.01041, 6.695), (0.2721, -0.01041, 3.401), (0.2684, -0.00818, 6.695), (0.2684, -0.00818, 3.401), (0.2657, -0.005634, 6.695), (0.2657, -0.005634, 3.401), (0.264, -0.002872, 6.695), (0.264, -0.002872, 3.401), (0.2635, -2.046e-07, 6.695), (0.2635, -2.046e-07, 3.401), (0.264, 0.002872, 6.695), (0.264, 0.002872, 3.401), (0.2657, 0.005634, 6.695), (0.2657, 0.005634, 3.401), (0.2684, 0.008179, 6.695), (0.2684, 0.008179, 3.401), (0.2721, 0.01041, 6.695), (0.2721, 0.01041, 3.401), (0.2765, 0.01224, 6.695), (0.2765, 0.01224, 3.401), (0.2816, 0.0136, 6.695), (0.2816, 0.0136, 3.401), (0.2871, 0.01444, 6.695), (0.2871, 0.01444, 3.401), (0.2928, 0.01472, 6.695), (0.2928, 0.01472, 3.401), (0.2986, 0.01444, 6.695), (0.2986, 0.01444, 3.401), (0.3041, 0.0136, 6.695), (0.3041, 0.0136, 3.401), (0.3092, 0.01224, 6.695), (0.3092, 0.01224, 3.401), (0.3136, 0.01041, 6.695), (0.3136, 0.01041, 3.401), (0.3173, 0.008179, 6.695), (0.3173, 0.008179, 3.401), (0.32, 0.005634, 6.695), (0.32, 0.005634, 3.401), (0.3217, 0.002872, 6.695), (0.3217, 0.002872, 3.401), (0.3222, -2.054e-07, 6.695), (0.3222, -2.054e-07, 3.401), (0.3217, -0.002872, 6.695), (0.3217, -0.002872, 3.401), (0.32, -0.005634, 6.695), (0.32, -0.005634, 3.401), (0.3173, -0.00818, 6.695), (0.3173, -0.00818, 3.401), (0.3136, -0.01041, 6.695), (0.3136, -0.01041, 3.401), (0.3092, -0.01224, 6.695), (0.3092, -0.01224, 3.401), (0.3041, -0.0136, 6.695), (0.3041, -0.0136, 3.401), (0.2986, -0.01444, 6.695), (0.2986, -0.01444, 3.401)], [], [(0, 1, 3, 2), (2, 3, 5, 4), (4, 5, 7, 6), (6, 7, 9, 8), (8, 9, 11, 10), (10, 11, 13, 12), (12, 13, 15, 14), (14, 15, 17, 16), (16, 17, 19, 18), (18, 19, 21, 20), (20, 21, 23, 22), (22, 23, 25, 24), (24, 25, 27, 26), (26, 27, 29, 28), (28, 29, 31, 30), (30, 31, 33, 32), (32, 33, 35, 34), (34, 35, 37, 36), (36, 37, 39, 38), (38, 39, 41, 40), (40, 41, 43, 42), (42, 43, 45, 44), (44, 45, 47, 46), (46, 47, 49, 48), (48, 49, 51, 50), (50, 51, 53, 52), (52, 53, 55, 54), (54, 55, 57, 56), (56, 57, 59, 58), (58, 59, 61, 60), (3, 1, 63, 61, 59, 57, 55, 53, 51, 49, 47, 45, 43, 41, 39, 37, 35, 33, 31, 29, 27, 25, 23, 21, 19, 17, 15, 13, 11, 9, 7, 5), (60, 61, 63, 62), (62, 63, 1, 0), (0, 2, 4, 6, 8, 10, 12, 14, 16, 18, 20, 22, 24, 26, 28, 30, 32, 34, 36, 38, 40, 42, 44, 46, 48, 50, 52, 54, 56, 58, 60, 62)])
_uv = me_cylinder_011.uv_layers.new(name='UVMap')
_uv.uv.foreach_set('vector', [0.3156, 0.3214, 0.3156, 0.1572, 0.3158, 0.1572, 0.3158, 0.3214, 0.3158, 0.3214, 0.3158, 0.1572, 0.3161, 0.1572, 0.3161, 0.3214, 0.3161, 0.3214, 0.3161, 0.1572, 0.3164, 0.1572, 0.3164, 0.3214, 0.3164, 0.3214, 0.3164, 0.1572, 0.3166, 0.1572, 0.3166, 0.3214, 0.3166, 0.3214, 0.3166, 0.1572, 0.3168, 0.1572, 0.3168, 0.3214, 0.2798, 0.3699, 0.2798, 0.2057, 0.2799, 0.2057, 0.2799, 0.3699, 0.2799, 0.3699, 0.2799, 0.2057, 0.2801, 0.2057, 0.2801, 0.3699, 0.2801, 0.3699, 0.2801, 0.2057, 0.2802, 0.2057, 0.2802, 0.3699, 0.2802, 0.3699, 0.2802, 0.2057, 0.2803, 0.2057, 0.2803, 0.3699, 0.2803, 0.3699, 0.2803, 0.2057, 0.2805, 0.2057, 0.2805, 0.3699, 0.3029, 0.3214, 0.3029, 0.1572, 0.3031, 0.1572, 0.3031, 0.3214, 0.3031, 0.3214, 0.3031, 0.1572, 0.3032, 0.1572, 0.3032, 0.3214, 0.3032, 0.3214, 0.3032, 0.1572, 0.3035, 0.1572, 0.3035, 0.3214, 0.3035, 0.3214, 0.3035, 0.1572, 0.3037, 0.1572, 0.3037, 0.3214, 0.3037, 0.3214, 0.3037, 0.1572, 0.304, 0.1572, 0.304, 0.3214, 0.304, 0.3214, 0.304, 0.1572, 0.3043, 0.1572, 0.3043, 0.3214, 0.3043, 0.3214, 0.3043, 0.1572, 0.3046, 0.1572, 0.3046, 0.3214, 0.3046, 0.3214, 0.3046, 0.1572, 0.3048, 0.1572, 0.3048, 0.3214, 0.3048, 0.3214, 0.3048, 0.1572, 0.3051, 0.1572, 0.3051, 0.3214, 0.3051, 0.3214, 0.3051, 0.1572, 0.3053, 0.1572, 0.3053, 0.3214, 0.3053, 0.3214, 0.3053, 0.1572, 0.3055, 0.1572, 0.3055, 0.3214, 0.2835, 0.3699, 0.2835, 0.2057, 0.2837, 0.2057, 0.2837, 0.3699, 0.2837, 0.3699, 0.2837, 0.2057, 0.2838, 0.2057, 0.2838, 0.3699, 0.2838, 0.3699, 0.2838, 0.2057, 0.284, 0.2057, 0.284, 0.3699, 0.284, 0.3699, 0.284, 0.2057, 0.2841, 0.2057, 0.2841, 0.3699, 0.2841, 0.3699, 0.2841, 0.2057, 0.2842, 0.2057, 0.2842, 0.3699, 0.3142, 0.3214, 0.3142, 0.1572, 0.3143, 0.1572, 0.3143, 0.3214, 0.3143, 0.3214, 0.3143, 0.1572, 0.3145, 0.1572, 0.3145, 0.3214, 0.3145, 0.3214, 0.3145, 0.1572, 0.3147, 0.1572, 0.3147, 0.3214, 0.3147, 0.3214, 0.3147, 0.1572, 0.315, 0.1572, 0.315, 0.3214, 0.2847, 0.1407, 0.2847, 0.141, 0.2846, 0.1413, 0.2846, 0.1415, 0.2845, 0.1418, 0.2844, 0.142, 0.2843, 0.1422, 0.2842, 0.1423, 0.284, 0.1424, 0.2839, 0.1424, 0.2837, 0.1424, 0.2836, 0.1423, 0.2835, 0.1422, 0.2834, 0.142, 0.2833, 0.1417, 0.2832, 0.1415, 0.2832, 0.1412, 0.2832, 0.1409, 0.2832, 0.1406, 0.2833, 0.1404, 0.2834, 0.1401, 0.2835, 0.1399, 0.2836, 0.1397, 0.2837, 0.1396, 0.2839, 0.1395, 0.284, 0.1395, 0.2842, 0.1395, 0.2843, 0.1396, 0.2844, 0.1398, 0.2845, 0.1399, 0.2846, 0.1402, 0.2846, 0.1404, 0.315, 0.3214, 0.315, 0.1572, 0.3153, 0.1572, 0.3153, 0.3214, 0.3153, 0.3214, 0.3153, 0.1572, 0.3156, 0.1572, 0.3156, 0.3214, 0.2847, 0.1349, 0.2847, 0.1352, 0.2846, 0.1355, 0.2846, 0.1358, 0.2845, 0.136, 0.2844, 0.1362, 0.2843, 0.1363, 0.2842, 0.1364, 0.284, 0.1364, 0.2839, 0.1364, 0.2837, 0.1363, 0.2836, 0.1362, 0.2835, 0.136, 0.2834, 0.1358, 0.2833, 0.1356, 0.2832, 0.1353, 0.2832, 0.135, 0.2832, 0.1347, 0.2832, 0.1344, 0.2833, 0.1342, 0.2834, 0.134, 0.2835, 0.1338, 0.2836, 0.1336, 0.2837, 0.1335, 0.2839, 0.1335, 0.284, 0.1335, 0.2842, 0.1336, 0.2843, 0.1337, 0.2844, 0.1339, 0.2845, 0.1341, 0.2846, 0.1344, 0.2846, 0.1347])
me_cylinder_011.use_remesh_fix_poles = True
me_cylinder_011.use_remesh_preserve_attributes = False
me_cylinder_011.update()

# ---- objects
ob_cube = bpy.data.objects.new('Cube', me_cube)
ob_cylinder_002 = bpy.data.objects.new('Cylinder.002', me_cylinder_002)
ob_cylinder_003 = bpy.data.objects.new('Cylinder.003', me_cylinder_003)
ob_cylinder_010 = bpy.data.objects.new('Cylinder.010', me_cylinder_010)
ob_cylinder_009 = bpy.data.objects.new('Cylinder.009', me_cylinder_009)
ob_cylinder_011 = bpy.data.objects.new('Cylinder.011', me_cylinder_011)

# ---- transforms, parenting, visibility, modifiers, constraints
ob_cube.location = (0.0, 0.0, 0.0)
ob_cube.lock_rotations_4d = False
ob_cube.empty_display_type = 'ARROWS'
ob_cube.lineart.crease_threshold = 0.0
ob_cylinder_002.location = (0.0, 0.0, 0.0)
ob_cylinder_003.location = (0.0, 0.0, 0.0)
ob_cylinder_010.location = (0.0, 0.0, 0.0)
ob_cylinder_009.location = (0.0, 0.0, 0.0)
ob_cylinder_011.location = (0.0, 0.0, 0.0)

# ---- collection membership
col_collection.objects.link(ob_cube)
col_collection.objects.link(ob_cylinder_002)
col_collection.objects.link(ob_cylinder_003)
col_collection.objects.link(ob_cylinder_010)
col_collection.objects.link(ob_cylinder_009)
col_collection.objects.link(ob_cylinder_011)

# ---- scene / render settings (as saved in the file)
scene.frame_start = 1; scene.frame_end = 250; scene.frame_set(1)
scene.render.engine = 'BLENDER_EEVEE_NEXT'
scene.cycles.use_denoising = False
scene.cycles.samples = 128
scene.cycles.sampling_pattern = 'TABULATED_SOBOL'
scene.cycles.use_adaptive_sampling = False
scene.cycles.use_light_tree = False
scene.view_settings.view_transform = 'Filmic'
bpy.context.view_layer.update()

# ---- added for rendering (the .blend has no active camera and no usable light): camera, sun
cam_auto = bpy.data.cameras.new('AutoCamera')
cam_auto.lens = 50.0
cam_auto.sensor_width = 36.0
cam_auto.clip_end = 1000.0
ob_auto_camera = bpy.data.objects.new('AutoCamera', cam_auto)
scene.collection.objects.link(ob_auto_camera)
ob_auto_camera.location = (18.5706, -22.2847, 24.8565)
ob_auto_camera.rotation_euler = (1.09748, -7.21219e-08, 0.694738)
scene.camera = ob_auto_camera
light_auto_sun = bpy.data.lights.new('AutoSun', 'SUN')
light_auto_sun.energy = 3.0
light_auto_sun.angle = 0.0523599
ob_auto_sun = bpy.data.objects.new('AutoSun', light_auto_sun)
scene.collection.objects.link(ob_auto_sun)
ob_auto_sun.rotation_euler = (0.872665, 0.174533, 0.523599)
bpy.context.view_layer.update()
